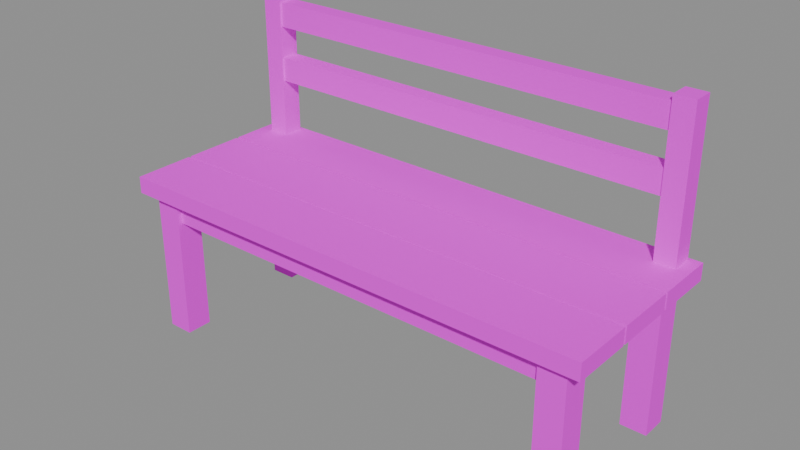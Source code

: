 # Source: vestibule-bench.blend  (saved by Blender 5.2.44; exported with 4.5.12 LTS)
import bpy
from mathutils import Matrix  # noqa: F401  (used for matrix-valued properties, if any)

bpy.ops.wm.read_factory_settings(use_empty=True)
scene = bpy.context.scene
scene.name = 'Scene'

# ---- images (referenced by path relative to the original .blend; pixels are not part of the script)
import os
ASSET_DIR = os.environ.get("B2B_ASSET_DIR", "")  # directory of the original .blend (textures are referenced by path, not embedded)
HERE = os.path.dirname(os.path.abspath(__file__))  # packed textures are extracted next to this script under _unpacked/

def load_image(name, relpath, width, height, colorspace="sRGB"):
    """Load a texture the original file referenced (path relative to the .blend, or extracted next to this script)."""
    p = next((c for c in (os.path.join(HERE, relpath), os.path.join(ASSET_DIR, relpath)) if relpath and os.path.exists(c)), "")
    if p:
        img = bpy.data.images.load(p, check_existing=True)
        img.name = name
    else:  # same state as the original file: an image datablock whose file is absent (Cycles renders it pink)
        img = bpy.data.images.new(name, width, height)
        img.source = "FILE"
        img.filepath = "//" + (relpath or name)
    img.colorspace_settings.name = colorspace
    return img
img_shared_wood_grain = load_image('Shared wood grain', 'timber-grain.png', 1024, 1024, 'sRGB')

# ---- materials (node trees are filled in below, after node groups)
mat_dry_oak_stave_1 = bpy.data.materials.new('Dry oak stave 1')
mat_dry_oak_stave_0 = bpy.data.materials.new('Dry oak stave 0')
mat_dry_oak_stave_2 = bpy.data.materials.new('Dry oak stave 2')

# ---- material node trees
mat_dry_oak_stave_1.use_nodes = True; mat_dry_oak_stave_1.node_tree.nodes.clear()
_N = mat_dry_oak_stave_1.node_tree.nodes; _L = mat_dry_oak_stave_1.node_tree.links
n0 = _N.new('ShaderNodeBsdfPrincipled'); n0.name = 'Principled BSDF'; n0.location = (-200, 100)
n0.inputs[2].default_value = 0.93
n0.inputs[10].default_value = 0.005
n0.inputs[13].default_value = 0.2
n1 = _N.new('ShaderNodeOutputMaterial'); n1.name = 'Material Output'; n1.location = (200, 100)
n2 = _N.new('ShaderNodeTexImage'); n2.name = 'Image Texture'; n2.location = (0, 0)
n2.image = img_shared_wood_grain
_L.new(n0.outputs[0], n1.inputs[0])
_L.new(n2.outputs[0], n0.inputs[0])
n1.is_active_output = True
mat_dry_oak_stave_0.use_nodes = True; mat_dry_oak_stave_0.node_tree.nodes.clear()
_N = mat_dry_oak_stave_0.node_tree.nodes; _L = mat_dry_oak_stave_0.node_tree.links
n0 = _N.new('ShaderNodeBsdfPrincipled'); n0.name = 'Principled BSDF'; n0.location = (-200, 100)
n0.inputs[2].default_value = 0.93
n0.inputs[10].default_value = 0.005
n0.inputs[13].default_value = 0.2
n1 = _N.new('ShaderNodeOutputMaterial'); n1.name = 'Material Output'; n1.location = (200, 100)
n2 = _N.new('ShaderNodeTexImage'); n2.name = 'Image Texture'; n2.location = (0, 0)
n2.image = img_shared_wood_grain
_L.new(n0.outputs[0], n1.inputs[0])
_L.new(n2.outputs[0], n0.inputs[0])
n1.is_active_output = True
mat_dry_oak_stave_2.use_nodes = True; mat_dry_oak_stave_2.node_tree.nodes.clear()
_N = mat_dry_oak_stave_2.node_tree.nodes; _L = mat_dry_oak_stave_2.node_tree.links
n0 = _N.new('ShaderNodeBsdfPrincipled'); n0.name = 'Principled BSDF'; n0.location = (-200, 100)
n0.inputs[2].default_value = 0.93
n0.inputs[10].default_value = 0.005
n0.inputs[13].default_value = 0.2
n1 = _N.new('ShaderNodeOutputMaterial'); n1.name = 'Material Output'; n1.location = (200, 100)
n2 = _N.new('ShaderNodeTexImage'); n2.name = 'Image Texture'; n2.location = (0, 0)
n2.image = img_shared_wood_grain
_L.new(n0.outputs[0], n1.inputs[0])
_L.new(n2.outputs[0], n0.inputs[0])
n1.is_active_output = True

# ---- meshes
me_cube = bpy.data.meshes.new('Cube')
me_cube.from_pydata([(-0.61, -0.2282, 0.0), (-0.61, -0.2282, 0.3875), (-0.61, -0.1572, 0.0), (-0.61, -0.1572, 0.3875), (-0.54, -0.2282, 0.0), (-0.54, -0.2282, 0.3875), (-0.54, -0.1572, 0.0), (-0.54, -0.1572, 0.3875)], [], [(0, 1, 3, 2), (2, 3, 7, 6), (6, 7, 5, 4), (4, 5, 1, 0), (2, 6, 4, 0), (7, 3, 1, 5)])
_uv = me_cube.uv_layers.new(name='UVMap')
_uv.uv.foreach_set('vector', [-0.1591, -0.1761, -0.1591, 0.1761, 0.1591, 0.1761, 0.1591, -0.1761, -0.8807, -0.03182, 0.8807, -0.03182, 0.8807, 0.03182, -0.8807, 0.03182, 0.1591, -0.1761, 0.1591, 0.1761, -0.1591, 0.1761, -0.1591, -0.1761, -0.8807, 0.03182, 0.8807, 0.03182, 0.8807, -0.03182, -0.8807, -0.03182, 0.1591, -0.03182, 0.1591, 0.03182, -0.1591, 0.03182, -0.1591, -0.03182, 0.1591, 0.03182, 0.1591, -0.03182, -0.1591, -0.03182, -0.1591, 0.03182])
me_cube.materials.append(mat_dry_oak_stave_1)
me_cube.update()
me_cube_001 = bpy.data.meshes.new('Cube.001')
me_cube_001.from_pydata([(-0.61, 0.1572, 0.0), (-0.61, 0.1572, 0.3875), (-0.61, 0.2282, 0.0), (-0.61, 0.2282, 0.3875), (-0.54, 0.1572, 0.0), (-0.54, 0.1572, 0.3875), (-0.54, 0.2282, 0.0), (-0.54, 0.2282, 0.3875)], [], [(0, 1, 3, 2), (2, 3, 7, 6), (6, 7, 5, 4), (4, 5, 1, 0), (2, 6, 4, 0), (7, 3, 1, 5)])
_uv = me_cube_001.uv_layers.new(name='UVMap')
_uv.uv.foreach_set('vector', [-0.1591, -0.1761, -0.1591, 0.1761, 0.1591, 0.1761, 0.1591, -0.1761, -0.8807, -0.03182, 0.8807, -0.03182, 0.8807, 0.03182, -0.8807, 0.03182, 0.1591, -0.1761, 0.1591, 0.1761, -0.1591, 0.1761, -0.1591, -0.1761, -0.8807, 0.03182, 0.8807, 0.03182, 0.8807, -0.03182, -0.8807, -0.03182, 0.1591, -0.03182, 0.1591, 0.03182, -0.1591, 0.03182, -0.1591, -0.03182, 0.1591, 0.03182, 0.1591, -0.03182, -0.1591, -0.03182, -0.1591, 0.03182])
me_cube_001.materials.append(mat_dry_oak_stave_0)
me_cube_001.update()
me_cube_002 = bpy.data.meshes.new('Cube.002')
me_cube_002.from_pydata([(0.54, -0.2282, 0.0), (0.54, -0.2282, 0.3875), (0.54, -0.1572, 0.0), (0.54, -0.1572, 0.3875), (0.61, -0.2282, 0.0), (0.61, -0.2282, 0.3875), (0.61, -0.1572, 0.0), (0.61, -0.1572, 0.3875)], [], [(0, 1, 3, 2), (2, 3, 7, 6), (6, 7, 5, 4), (4, 5, 1, 0), (2, 6, 4, 0), (7, 3, 1, 5)])
_uv = me_cube_002.uv_layers.new(name='UVMap')
_uv.uv.foreach_set('vector', [-0.1591, -0.1761, -0.1591, 0.1761, 0.1591, 0.1761, 0.1591, -0.1761, -0.8807, -0.03182, 0.8807, -0.03182, 0.8807, 0.03182, -0.8807, 0.03182, 0.1591, -0.1761, 0.1591, 0.1761, -0.1591, 0.1761, -0.1591, -0.1761, -0.8807, 0.03182, 0.8807, 0.03182, 0.8807, -0.03182, -0.8807, -0.03182, 0.1591, -0.03182, 0.1591, 0.03182, -0.1591, 0.03182, -0.1591, -0.03182, 0.1591, 0.03182, 0.1591, -0.03182, -0.1591, -0.03182, -0.1591, 0.03182])
me_cube_002.materials.append(mat_dry_oak_stave_2)
me_cube_002.update()
me_cube_003 = bpy.data.meshes.new('Cube.003')
me_cube_003.from_pydata([(0.54, 0.1572, 0.0), (0.54, 0.1572, 0.3875), (0.54, 0.2282, 0.0), (0.54, 0.2282, 0.3875), (0.61, 0.1572, 0.0), (0.61, 0.1572, 0.3875), (0.61, 0.2282, 0.0), (0.61, 0.2282, 0.3875)], [], [(0, 1, 3, 2), (2, 3, 7, 6), (6, 7, 5, 4), (4, 5, 1, 0), (2, 6, 4, 0), (7, 3, 1, 5)])
_uv = me_cube_003.uv_layers.new(name='UVMap')
_uv.uv.foreach_set('vector', [-0.1591, -0.1761, -0.1591, 0.1761, 0.1591, 0.1761, 0.1591, -0.1761, -0.8807, -0.03182, 0.8807, -0.03182, 0.8807, 0.03182, -0.8807, 0.03182, 0.1591, -0.1761, 0.1591, 0.1761, -0.1591, 0.1761, -0.1591, -0.1761, -0.8807, 0.03182, 0.8807, 0.03182, 0.8807, -0.03182, -0.8807, -0.03182, 0.1591, -0.03182, 0.1591, 0.03182, -0.1591, 0.03182, -0.1591, -0.03182, 0.1591, 0.03182, 0.1591, -0.03182, -0.1591, -0.03182, -0.1591, 0.03182])
me_cube_003.materials.append(mat_dry_oak_stave_1)
me_cube_003.update()
me_cube_004 = bpy.data.meshes.new('Cube.004')
me_cube_004.from_pydata([(-0.54, -0.2155, 0.3225), (-0.54, -0.2155, 0.3875), (-0.54, -0.1699, 0.3225), (-0.54, -0.1699, 0.3875), (0.54, -0.2155, 0.3225), (0.54, -0.2155, 0.3875), (0.54, -0.1699, 0.3225), (0.54, -0.1699, 0.3875)], [], [(0, 1, 3, 2), (2, 3, 7, 6), (6, 7, 5, 4), (4, 5, 1, 0), (2, 6, 4, 0), (7, 3, 1, 5)])
_uv = me_cube_004.uv_layers.new(name='UVMap')
_uv.uv.foreach_set('vector', [-0.1023, -0.02955, -0.1023, 0.02955, 0.1023, 0.02955, 0.1023, -0.02955, -0.1477, -0.4909, 0.1477, -0.4909, 0.1477, 0.4909, -0.1477, 0.4909, 0.1023, -0.02955, 0.1023, 0.02955, -0.1023, 0.02955, -0.1023, -0.02955, -0.1477, 0.4909, 0.1477, 0.4909, 0.1477, -0.4909, -0.1477, -0.4909, 0.1023, -0.4909, 0.1023, 0.4909, -0.1023, 0.4909, -0.1023, -0.4909, 0.1023, 0.4909, 0.1023, -0.4909, -0.1023, -0.4909, -0.1023, 0.4909])
me_cube_004.materials.append(mat_dry_oak_stave_0)
me_cube_004.update()
me_cube_005 = bpy.data.meshes.new('Cube.005')
me_cube_005.from_pydata([(-0.54, 0.1699, 0.3225), (-0.54, 0.1699, 0.3875), (-0.54, 0.2155, 0.3225), (-0.54, 0.2155, 0.3875), (0.54, 0.1699, 0.3225), (0.54, 0.1699, 0.3875), (0.54, 0.2155, 0.3225), (0.54, 0.2155, 0.3875)], [], [(0, 1, 3, 2), (2, 3, 7, 6), (6, 7, 5, 4), (4, 5, 1, 0), (2, 6, 4, 0), (7, 3, 1, 5)])
_uv = me_cube_005.uv_layers.new(name='UVMap')
_uv.uv.foreach_set('vector', [-0.1023, -0.02955, -0.1023, 0.02955, 0.1023, 0.02955, 0.1023, -0.02955, -0.1477, -0.4909, 0.1477, -0.4909, 0.1477, 0.4909, -0.1477, 0.4909, 0.1023, -0.02955, 0.1023, 0.02955, -0.1023, 0.02955, -0.1023, -0.02955, -0.1477, 0.4909, 0.1477, 0.4909, 0.1477, -0.4909, -0.1477, -0.4909, 0.1023, -0.4909, 0.1023, 0.4909, -0.1023, 0.4909, -0.1023, -0.4909, 0.1023, 0.4909, 0.1023, -0.4909, -0.1023, -0.4909, -0.1023, 0.4909])
me_cube_005.materials.append(mat_dry_oak_stave_2)
me_cube_005.update()
me_cube_006 = bpy.data.meshes.new('Cube.006')
me_cube_006.from_pydata([(-0.65, -0.25, 0.3875), (-0.65, -0.25, 0.4325), (-0.65, -0.08807, 0.3875), (-0.65, -0.08807, 0.4325), (0.65, -0.25, 0.3875), (0.65, -0.25, 0.4325), (0.65, -0.08807, 0.3875), (0.65, -0.08807, 0.4325)], [], [(0, 1, 3, 2), (2, 3, 7, 6), (6, 7, 5, 4), (4, 5, 1, 0), (2, 6, 4, 0), (7, 3, 1, 5)])
_uv = me_cube_006.uv_layers.new(name='UVMap')
_uv.uv.foreach_set('vector', [-0.3629, -0.02045, -0.3629, 0.02045, 0.3629, 0.02045, 0.3629, -0.02045, -0.1023, -0.5909, 0.1023, -0.5909, 0.1023, 0.5909, -0.1023, 0.5909, 0.3629, -0.02045, 0.3629, 0.02045, -0.3629, 0.02045, -0.3629, -0.02045, -0.1023, 0.5909, 0.1023, 0.5909, 0.1023, -0.5909, -0.1023, -0.5909, 0.3629, -0.5909, 0.3629, 0.5909, -0.3629, 0.5909, -0.3629, -0.5909, 0.3629, 0.5909, 0.3629, -0.5909, -0.3629, -0.5909, -0.3629, 0.5909])
me_cube_006.materials.append(mat_dry_oak_stave_1)
me_cube_006.update()
me_cube_007 = bpy.data.meshes.new('Cube.007')
me_cube_007.from_pydata([(-0.65, -0.08097, 0.3875), (-0.65, -0.08097, 0.4325), (-0.65, 0.08097, 0.3875), (-0.65, 0.08097, 0.4325), (0.65, -0.08097, 0.3875), (0.65, -0.08097, 0.4325), (0.65, 0.08097, 0.3875), (0.65, 0.08097, 0.4325)], [], [(0, 1, 3, 2), (2, 3, 7, 6), (6, 7, 5, 4), (4, 5, 1, 0), (2, 6, 4, 0), (7, 3, 1, 5)])
_uv = me_cube_007.uv_layers.new(name='UVMap')
_uv.uv.foreach_set('vector', [-0.3629, -0.02045, -0.3629, 0.02045, 0.3629, 0.02045, 0.3629, -0.02045, -0.1023, -0.5909, 0.1023, -0.5909, 0.1023, 0.5909, -0.1023, 0.5909, 0.3629, -0.02045, 0.3629, 0.02045, -0.3629, 0.02045, -0.3629, -0.02045, -0.1023, 0.5909, 0.1023, 0.5909, 0.1023, -0.5909, -0.1023, -0.5909, 0.3629, -0.5909, 0.3629, 0.5909, -0.3629, 0.5909, -0.3629, -0.5909, 0.3629, 0.5909, 0.3629, -0.5909, -0.3629, -0.5909, -0.3629, 0.5909])
me_cube_007.materials.append(mat_dry_oak_stave_0)
me_cube_007.update()
me_cube_008 = bpy.data.meshes.new('Cube.008')
me_cube_008.from_pydata([(-0.65, 0.08807, 0.3875), (-0.65, 0.08807, 0.4325), (-0.65, 0.25, 0.3875), (-0.65, 0.25, 0.4325), (0.65, 0.08807, 0.3875), (0.65, 0.08807, 0.4325), (0.65, 0.25, 0.3875), (0.65, 0.25, 0.4325)], [], [(0, 1, 3, 2), (2, 3, 7, 6), (6, 7, 5, 4), (4, 5, 1, 0), (2, 6, 4, 0), (7, 3, 1, 5)])
_uv = me_cube_008.uv_layers.new(name='UVMap')
_uv.uv.foreach_set('vector', [-0.3629, -0.02045, -0.3629, 0.02045, 0.3629, 0.02045, 0.3629, -0.02045, -0.1023, -0.5909, 0.1023, -0.5909, 0.1023, 0.5909, -0.1023, 0.5909, 0.3629, -0.02045, 0.3629, 0.02045, -0.3629, 0.02045, -0.3629, -0.02045, -0.1023, 0.5909, 0.1023, 0.5909, 0.1023, -0.5909, -0.1023, -0.5909, 0.3629, -0.5909, 0.3629, 0.5909, -0.3629, 0.5909, -0.3629, -0.5909, 0.3629, 0.5909, 0.3629, -0.5909, -0.3629, -0.5909, -0.3629, 0.5909])
me_cube_008.materials.append(mat_dry_oak_stave_2)
me_cube_008.update()
me_cube_009 = bpy.data.meshes.new('Cube.009')
me_cube_009.from_pydata([(-0.6175, 0.1851, 0.4325), (-0.6175, 0.1851, 0.82), (-0.6175, 0.2409, 0.4325), (-0.6175, 0.2409, 0.82), (-0.5625, 0.1851, 0.4325), (-0.5625, 0.1851, 0.82), (-0.5625, 0.2409, 0.4325), (-0.5625, 0.2409, 0.82)], [], [(0, 1, 3, 2), (2, 3, 7, 6), (6, 7, 5, 4), (4, 5, 1, 0), (2, 6, 4, 0), (7, 3, 1, 5)])
_uv = me_cube_009.uv_layers.new(name='UVMap')
_uv.uv.foreach_set('vector', [-0.125, -0.1761, -0.125, 0.1761, 0.125, 0.1761, 0.125, -0.1761, -0.8807, -0.025, 0.8807, -0.025, 0.8807, 0.025, -0.8807, 0.025, 0.125, -0.1761, 0.125, 0.1761, -0.125, 0.1761, -0.125, -0.1761, -0.8807, 0.025, 0.8807, 0.025, 0.8807, -0.025, -0.8807, -0.025, 0.125, -0.025, 0.125, 0.025, -0.125, 0.025, -0.125, -0.025, 0.125, 0.025, 0.125, -0.025, -0.125, -0.025, -0.125, 0.025])
me_cube_009.materials.append(mat_dry_oak_stave_1)
me_cube_009.update()
me_cube_010 = bpy.data.meshes.new('Cube.010')
me_cube_010.from_pydata([(0.5625, 0.1851, 0.4325), (0.5625, 0.1851, 0.82), (0.5625, 0.2409, 0.4325), (0.5625, 0.2409, 0.82), (0.6175, 0.1851, 0.4325), (0.6175, 0.1851, 0.82), (0.6175, 0.2409, 0.4325), (0.6175, 0.2409, 0.82)], [], [(0, 1, 3, 2), (2, 3, 7, 6), (6, 7, 5, 4), (4, 5, 1, 0), (2, 6, 4, 0), (7, 3, 1, 5)])
_uv = me_cube_010.uv_layers.new(name='UVMap')
_uv.uv.foreach_set('vector', [-0.125, -0.1761, -0.125, 0.1761, 0.125, 0.1761, 0.125, -0.1761, -0.8807, -0.025, 0.8807, -0.025, 0.8807, 0.025, -0.8807, 0.025, 0.125, -0.1761, 0.125, 0.1761, -0.125, 0.1761, -0.125, -0.1761, -0.8807, 0.025, 0.8807, 0.025, 0.8807, -0.025, -0.8807, -0.025, 0.125, -0.025, 0.125, 0.025, -0.125, 0.025, -0.125, -0.025, 0.125, 0.025, 0.125, -0.025, -0.125, -0.025, -0.125, 0.025])
me_cube_010.materials.append(mat_dry_oak_stave_0)
me_cube_010.update()
me_cube_011 = bpy.data.meshes.new('Cube.011')
me_cube_011.from_pydata([(-0.5625, 0.1902, 0.7375), (-0.5625, 0.1902, 0.8025), (-0.5625, 0.2358, 0.7375), (-0.5625, 0.2358, 0.8025), (0.5625, 0.1902, 0.7375), (0.5625, 0.1902, 0.8025), (0.5625, 0.2358, 0.7375), (0.5625, 0.2358, 0.8025)], [], [(0, 1, 3, 2), (2, 3, 7, 6), (6, 7, 5, 4), (4, 5, 1, 0), (2, 6, 4, 0), (7, 3, 1, 5)])
_uv = me_cube_011.uv_layers.new(name='UVMap')
_uv.uv.foreach_set('vector', [-0.1023, -0.02955, -0.1023, 0.02955, 0.1023, 0.02955, 0.1023, -0.02955, -0.1477, -0.5114, 0.1477, -0.5114, 0.1477, 0.5114, -0.1477, 0.5114, 0.1023, -0.02955, 0.1023, 0.02955, -0.1023, 0.02955, -0.1023, -0.02955, -0.1477, 0.5114, 0.1477, 0.5114, 0.1477, -0.5114, -0.1477, -0.5114, 0.1023, -0.5114, 0.1023, 0.5114, -0.1023, 0.5114, -0.1023, -0.5114, 0.1023, 0.5114, 0.1023, -0.5114, -0.1023, -0.5114, -0.1023, 0.5114])
me_cube_011.materials.append(mat_dry_oak_stave_2)
me_cube_011.update()
me_cube_012 = bpy.data.meshes.new('Cube.012')
me_cube_012.from_pydata([(-0.5625, 0.1902, 0.5875), (-0.5625, 0.1902, 0.6525), (-0.5625, 0.2358, 0.5875), (-0.5625, 0.2358, 0.6525), (0.5625, 0.1902, 0.5875), (0.5625, 0.1902, 0.6525), (0.5625, 0.2358, 0.5875), (0.5625, 0.2358, 0.6525)], [], [(0, 1, 3, 2), (2, 3, 7, 6), (6, 7, 5, 4), (4, 5, 1, 0), (2, 6, 4, 0), (7, 3, 1, 5)])
_uv = me_cube_012.uv_layers.new(name='UVMap')
_uv.uv.foreach_set('vector', [-0.1023, -0.02955, -0.1023, 0.02955, 0.1023, 0.02955, 0.1023, -0.02955, -0.1477, -0.5114, 0.1477, -0.5114, 0.1477, 0.5114, -0.1477, 0.5114, 0.1023, -0.02955, 0.1023, 0.02955, -0.1023, 0.02955, -0.1023, -0.02955, -0.1477, 0.5114, 0.1477, 0.5114, 0.1477, -0.5114, -0.1477, -0.5114, 0.1023, -0.5114, 0.1023, 0.5114, -0.1023, 0.5114, -0.1023, -0.5114, 0.1023, 0.5114, 0.1023, -0.5114, -0.1023, -0.5114, -0.1023, 0.5114])
me_cube_012.materials.append(mat_dry_oak_stave_1)
me_cube_012.update()

# ---- objects
ob_square_bench_leg = bpy.data.objects.new('Square bench leg', me_cube)
ob_square_bench_leg_001 = bpy.data.objects.new('Square bench leg.001', me_cube_001)
ob_square_bench_leg_002 = bpy.data.objects.new('Square bench leg.002', me_cube_002)
ob_square_bench_leg_003 = bpy.data.objects.new('Square bench leg.003', me_cube_003)
ob_rail_fitted_between_legs = bpy.data.objects.new('Rail fitted between legs', me_cube_004)
ob_rail_fitted_between_legs_001 = bpy.data.objects.new('Rail fitted between legs.001', me_cube_005)
ob_separate_oak_board = bpy.data.objects.new('Separate oak board', me_cube_006)
ob_separate_oak_board_001 = bpy.data.objects.new('Separate oak board.001', me_cube_007)
ob_separate_oak_board_002 = bpy.data.objects.new('Separate oak board.002', me_cube_008)
ob_backrest_upright_above_seat = bpy.data.objects.new('Backrest upright above seat', me_cube_009)
ob_backrest_upright_above_seat_001 = bpy.data.objects.new('Backrest upright above seat.001', me_cube_010)
ob_back_rail_fitted_between_posts = bpy.data.objects.new('Back rail fitted between posts', me_cube_011)
ob_back_rail_fitted_between_posts_001 = bpy.data.objects.new('Back rail fitted between posts.001', me_cube_012)

# ---- transforms, parenting, visibility, modifiers, constraints
ob_square_bench_leg.location = (0.0, 0.0, 0.0)
ob_square_bench_leg_001.location = (0.0, 0.0, 0.0)
ob_square_bench_leg_002.location = (0.0, 0.0, 0.0)
ob_square_bench_leg_003.location = (0.0, 0.0, 0.0)
ob_rail_fitted_between_legs.location = (0.0, 0.0, 0.0)
ob_rail_fitted_between_legs_001.location = (0.0, 0.0, 0.0)
ob_separate_oak_board.location = (0.0, 0.0, 0.0)
ob_separate_oak_board_001.location = (0.0, 0.0, 0.0)
ob_separate_oak_board_002.location = (0.0, 0.0, 0.0)
ob_backrest_upright_above_seat.location = (0.0, 0.0, 0.0)
ob_backrest_upright_above_seat_001.location = (0.0, 0.0, 0.0)
ob_back_rail_fitted_between_posts.location = (0.0, 0.0, 0.0)
ob_back_rail_fitted_between_posts_001.location = (0.0, 0.0, 0.0)

# ---- collection membership
scene.collection.objects.link(ob_square_bench_leg)
scene.collection.objects.link(ob_square_bench_leg_001)
scene.collection.objects.link(ob_square_bench_leg_002)
scene.collection.objects.link(ob_square_bench_leg_003)
scene.collection.objects.link(ob_rail_fitted_between_legs)
scene.collection.objects.link(ob_rail_fitted_between_legs_001)
scene.collection.objects.link(ob_separate_oak_board)
scene.collection.objects.link(ob_separate_oak_board_001)
scene.collection.objects.link(ob_separate_oak_board_002)
scene.collection.objects.link(ob_backrest_upright_above_seat)
scene.collection.objects.link(ob_backrest_upright_above_seat_001)
scene.collection.objects.link(ob_back_rail_fitted_between_posts)
scene.collection.objects.link(ob_back_rail_fitted_between_posts_001)

# ---- scene / render settings (as saved in the file)
scene.frame_start = 1; scene.frame_end = 250; scene.frame_set(1)
scene.render.engine = 'BLENDER_EEVEE_NEXT'
scene.render.bake_bias = 0.0
scene.render.bake_samples = 0
scene.render.compositor_device = 'GPU'
scene.eevee.use_volume_custom_range = False
scene.eevee.fast_gi_thickness_near = 0.1
scene.eevee.fast_gi_thickness_far = 0.0
scene.eevee.ray_tracing_options.screen_trace_thickness = 0.1
bpy.context.view_layer.update()

# ---- added for rendering (the .blend has no active camera and no usable light): camera, sun + grey world if the file has none
cam_auto = bpy.data.cameras.new('AutoCamera')
cam_auto.lens = 50.0
cam_auto.sensor_width = 36.0
cam_auto.clip_end = 1000.0
ob_auto_camera = bpy.data.objects.new('AutoCamera', cam_auto)
scene.collection.objects.link(ob_auto_camera)
ob_auto_camera.location = (1.49543, -1.79452, 1.60635)
ob_auto_camera.rotation_euler = (1.09748, -7.21219e-08, 0.694738)
scene.camera = ob_auto_camera
light_auto_sun = bpy.data.lights.new('AutoSun', 'SUN')
light_auto_sun.energy = 3.0
light_auto_sun.angle = 0.0523599
ob_auto_sun = bpy.data.objects.new('AutoSun', light_auto_sun)
scene.collection.objects.link(ob_auto_sun)
ob_auto_sun.rotation_euler = (0.872665, 0.174533, 0.523599)
if scene.world is None:
    world_auto = bpy.data.worlds.new('AutoWorld')
    world_auto.color = (0.3, 0.3, 0.3)
    scene.world = world_auto
bpy.context.view_layer.update()
